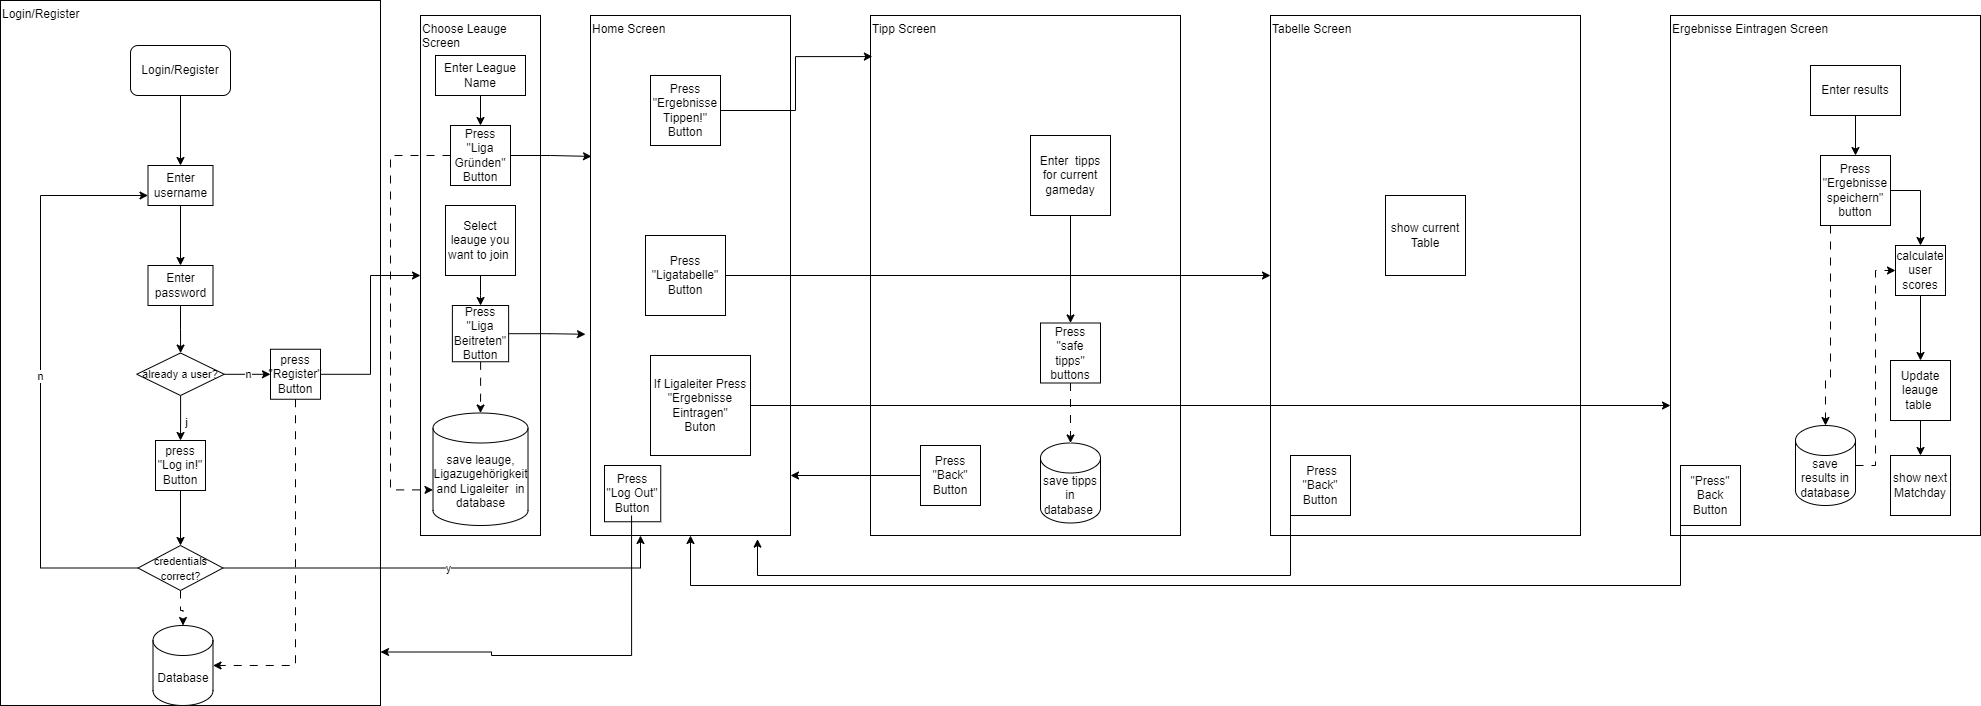

The diagram above was exported from draw.io. Its source (the exported page's mxGraphModel, read from the mxfile embedded in the PNG):
<mxGraphModel dx="2261" dy="1975" grid="1" gridSize="10" guides="1" tooltips="1" connect="1" arrows="1" fold="1" page="1" pageScale="1" pageWidth="827" pageHeight="1169" math="0" shadow="0">
  <root>
    <mxCell id="0" />
    <mxCell id="1" parent="0" />
    <mxCell id="TXAEe-g6IaoAGhg9gq5w-2" value="&lt;div style=&quot;text-align: justify;&quot;&gt;&lt;span style=&quot;background-color: initial;&quot;&gt;Login/Register&lt;/span&gt;&lt;/div&gt;" style="rounded=0;whiteSpace=wrap;html=1;align=left;verticalAlign=top;" parent="1" vertex="1">
      <mxGeometry x="-190" y="-295" width="380" height="705" as="geometry" />
    </mxCell>
    <mxCell id="TXAEe-g6IaoAGhg9gq5w-3" value="Home Screen" style="rounded=0;whiteSpace=wrap;html=1;align=left;verticalAlign=top;" parent="1" vertex="1">
      <mxGeometry x="400" y="-280" width="200" height="520" as="geometry" />
    </mxCell>
    <mxCell id="TXAEe-g6IaoAGhg9gq5w-4" value="Tipp Screen" style="rounded=0;whiteSpace=wrap;html=1;align=left;verticalAlign=top;" parent="1" vertex="1">
      <mxGeometry x="680" y="-280" width="310" height="520" as="geometry" />
    </mxCell>
    <mxCell id="TXAEe-g6IaoAGhg9gq5w-5" value="Press &quot;Ergebnisse Tippen!&quot; Button" style="whiteSpace=wrap;html=1;aspect=fixed;" parent="1" vertex="1">
      <mxGeometry x="460" y="-220" width="70" height="70" as="geometry" />
    </mxCell>
    <mxCell id="TXAEe-g6IaoAGhg9gq5w-14" style="edgeStyle=orthogonalEdgeStyle;rounded=0;orthogonalLoop=1;jettySize=auto;html=1;entryX=0;entryY=0.5;entryDx=0;entryDy=0;" parent="1" source="TXAEe-g6IaoAGhg9gq5w-6" target="TXAEe-g6IaoAGhg9gq5w-11" edge="1">
      <mxGeometry relative="1" as="geometry" />
    </mxCell>
    <mxCell id="TXAEe-g6IaoAGhg9gq5w-6" value="Press &quot;Ligatabelle&quot; Button" style="whiteSpace=wrap;html=1;aspect=fixed;" parent="1" vertex="1">
      <mxGeometry x="455" y="-60" width="80" height="80" as="geometry" />
    </mxCell>
    <mxCell id="TXAEe-g6IaoAGhg9gq5w-8" value="If Ligaleiter Press &quot;Ergebnisse Eintragen&quot;&lt;br&gt;Buton" style="whiteSpace=wrap;html=1;aspect=fixed;" parent="1" vertex="1">
      <mxGeometry x="460" y="60" width="100" height="100" as="geometry" />
    </mxCell>
    <mxCell id="TXAEe-g6IaoAGhg9gq5w-33" value="" style="edgeStyle=orthogonalEdgeStyle;rounded=0;orthogonalLoop=1;jettySize=auto;html=1;entryX=0.5;entryY=0;entryDx=0;entryDy=0;" parent="1" source="TXAEe-g6IaoAGhg9gq5w-10" target="TXAEe-g6IaoAGhg9gq5w-37" edge="1">
      <mxGeometry relative="1" as="geometry">
        <mxPoint x="-60" y="-115" as="targetPoint" />
      </mxGeometry>
    </mxCell>
    <mxCell id="TXAEe-g6IaoAGhg9gq5w-10" value="Login/Register" style="rounded=1;whiteSpace=wrap;html=1;" parent="1" vertex="1">
      <mxGeometry x="-60" y="-250" width="100" height="50" as="geometry" />
    </mxCell>
    <mxCell id="TXAEe-g6IaoAGhg9gq5w-11" value="Tabelle Screen" style="rounded=0;whiteSpace=wrap;html=1;align=left;verticalAlign=top;" parent="1" vertex="1">
      <mxGeometry x="1080" y="-280" width="310" height="520" as="geometry" />
    </mxCell>
    <mxCell id="TXAEe-g6IaoAGhg9gq5w-12" value="Ergebnisse Eintragen Screen" style="rounded=0;whiteSpace=wrap;html=1;align=left;verticalAlign=top;" parent="1" vertex="1">
      <mxGeometry x="1480" y="-280" width="310" height="520" as="geometry" />
    </mxCell>
    <mxCell id="TXAEe-g6IaoAGhg9gq5w-13" style="edgeStyle=orthogonalEdgeStyle;rounded=0;orthogonalLoop=1;jettySize=auto;html=1;entryX=0;entryY=0.75;entryDx=0;entryDy=0;" parent="1" source="TXAEe-g6IaoAGhg9gq5w-8" target="TXAEe-g6IaoAGhg9gq5w-12" edge="1">
      <mxGeometry relative="1" as="geometry">
        <mxPoint x="602" y="100" as="targetPoint" />
      </mxGeometry>
    </mxCell>
    <mxCell id="TXAEe-g6IaoAGhg9gq5w-15" style="edgeStyle=orthogonalEdgeStyle;rounded=0;orthogonalLoop=1;jettySize=auto;html=1;exitX=1;exitY=0.5;exitDx=0;exitDy=0;entryX=0.006;entryY=0.079;entryDx=0;entryDy=0;entryPerimeter=0;" parent="1" source="TXAEe-g6IaoAGhg9gq5w-5" target="TXAEe-g6IaoAGhg9gq5w-4" edge="1">
      <mxGeometry relative="1" as="geometry" />
    </mxCell>
    <mxCell id="TXAEe-g6IaoAGhg9gq5w-20" style="edgeStyle=orthogonalEdgeStyle;rounded=0;orthogonalLoop=1;jettySize=auto;html=1;exitX=0;exitY=0.5;exitDx=0;exitDy=0;" parent="1" source="TXAEe-g6IaoAGhg9gq5w-17" edge="1">
      <mxGeometry relative="1" as="geometry">
        <mxPoint x="600" y="180" as="targetPoint" />
      </mxGeometry>
    </mxCell>
    <mxCell id="TXAEe-g6IaoAGhg9gq5w-17" value="Press &quot;Back&quot; Button" style="whiteSpace=wrap;html=1;aspect=fixed;" parent="1" vertex="1">
      <mxGeometry x="730" y="150" width="60" height="60" as="geometry" />
    </mxCell>
    <mxCell id="TXAEe-g6IaoAGhg9gq5w-22" style="edgeStyle=orthogonalEdgeStyle;rounded=0;orthogonalLoop=1;jettySize=auto;html=1;exitX=0;exitY=0.5;exitDx=0;exitDy=0;entryX=0.5;entryY=1;entryDx=0;entryDy=0;" parent="1" source="TXAEe-g6IaoAGhg9gq5w-18" target="TXAEe-g6IaoAGhg9gq5w-3" edge="1">
      <mxGeometry relative="1" as="geometry">
        <Array as="points">
          <mxPoint x="1490" y="290" />
          <mxPoint x="500" y="290" />
        </Array>
      </mxGeometry>
    </mxCell>
    <mxCell id="TXAEe-g6IaoAGhg9gq5w-18" value="&quot;Press&quot; Back Button" style="whiteSpace=wrap;html=1;aspect=fixed;" parent="1" vertex="1">
      <mxGeometry x="1490" y="170" width="60" height="60" as="geometry" />
    </mxCell>
    <mxCell id="TXAEe-g6IaoAGhg9gq5w-21" style="edgeStyle=orthogonalEdgeStyle;rounded=0;orthogonalLoop=1;jettySize=auto;html=1;exitX=0;exitY=0.5;exitDx=0;exitDy=0;entryX=0.835;entryY=1.007;entryDx=0;entryDy=0;entryPerimeter=0;" parent="1" source="TXAEe-g6IaoAGhg9gq5w-19" target="TXAEe-g6IaoAGhg9gq5w-3" edge="1">
      <mxGeometry relative="1" as="geometry">
        <mxPoint x="600" y="210" as="targetPoint" />
        <Array as="points">
          <mxPoint x="1100" y="280" />
          <mxPoint x="567" y="280" />
        </Array>
      </mxGeometry>
    </mxCell>
    <mxCell id="TXAEe-g6IaoAGhg9gq5w-19" value="&amp;nbsp;Press &quot;Back&quot; Button" style="whiteSpace=wrap;html=1;aspect=fixed;" parent="1" vertex="1">
      <mxGeometry x="1100" y="160" width="60" height="60" as="geometry" />
    </mxCell>
    <mxCell id="TXAEe-g6IaoAGhg9gq5w-69" style="edgeStyle=orthogonalEdgeStyle;rounded=0;orthogonalLoop=1;jettySize=auto;html=1;dashed=1;dashPattern=8 8;" parent="1" source="TXAEe-g6IaoAGhg9gq5w-23" target="TXAEe-g6IaoAGhg9gq5w-25" edge="1">
      <mxGeometry relative="1" as="geometry">
        <mxPoint x="895" y="350" as="targetPoint" />
      </mxGeometry>
    </mxCell>
    <mxCell id="TXAEe-g6IaoAGhg9gq5w-23" value="Press &quot;safe tipps&quot; buttons" style="whiteSpace=wrap;html=1;aspect=fixed;" parent="1" vertex="1">
      <mxGeometry x="850" y="27.5" width="60" height="60" as="geometry" />
    </mxCell>
    <mxCell id="QiBt3JxGTIga8TDC3skF-32" style="edgeStyle=orthogonalEdgeStyle;rounded=0;orthogonalLoop=1;jettySize=auto;html=1;exitX=1;exitY=0.5;exitDx=0;exitDy=0;exitPerimeter=0;entryX=0;entryY=0.5;entryDx=0;entryDy=0;dashed=1;dashPattern=8 8;" edge="1" parent="1" source="TXAEe-g6IaoAGhg9gq5w-24" target="QiBt3JxGTIga8TDC3skF-30">
      <mxGeometry relative="1" as="geometry" />
    </mxCell>
    <mxCell id="TXAEe-g6IaoAGhg9gq5w-24" value="save results in database" style="shape=cylinder3;whiteSpace=wrap;html=1;boundedLbl=1;backgroundOutline=1;size=15;" parent="1" vertex="1">
      <mxGeometry x="1605" y="130" width="60" height="80" as="geometry" />
    </mxCell>
    <mxCell id="TXAEe-g6IaoAGhg9gq5w-25" value="save tipps in database&amp;nbsp;" style="shape=cylinder3;whiteSpace=wrap;html=1;boundedLbl=1;backgroundOutline=1;size=15;" parent="1" vertex="1">
      <mxGeometry x="850" y="147.5" width="60" height="80" as="geometry" />
    </mxCell>
    <mxCell id="TXAEe-g6IaoAGhg9gq5w-28" value="Choose Leauge Screen" style="rounded=0;whiteSpace=wrap;html=1;align=left;verticalAlign=top;" parent="1" vertex="1">
      <mxGeometry x="230" y="-280" width="120" height="520" as="geometry" />
    </mxCell>
    <mxCell id="QiBt3JxGTIga8TDC3skF-24" value="" style="edgeStyle=orthogonalEdgeStyle;rounded=0;orthogonalLoop=1;jettySize=auto;html=1;" edge="1" parent="1" source="TXAEe-g6IaoAGhg9gq5w-30" target="QiBt3JxGTIga8TDC3skF-23">
      <mxGeometry relative="1" as="geometry" />
    </mxCell>
    <mxCell id="TXAEe-g6IaoAGhg9gq5w-30" value="Select leauge you want to join&amp;nbsp;" style="whiteSpace=wrap;html=1;aspect=fixed;" parent="1" vertex="1">
      <mxGeometry x="255" y="-90" width="70" height="70" as="geometry" />
    </mxCell>
    <mxCell id="TXAEe-g6IaoAGhg9gq5w-44" value="" style="edgeStyle=orthogonalEdgeStyle;rounded=0;orthogonalLoop=1;jettySize=auto;html=1;" parent="1" source="TXAEe-g6IaoAGhg9gq5w-37" target="TXAEe-g6IaoAGhg9gq5w-38" edge="1">
      <mxGeometry relative="1" as="geometry" />
    </mxCell>
    <mxCell id="TXAEe-g6IaoAGhg9gq5w-37" value="Enter username" style="rounded=0;whiteSpace=wrap;html=1;" parent="1" vertex="1">
      <mxGeometry x="-42.5" y="-130" width="65" height="40" as="geometry" />
    </mxCell>
    <mxCell id="QiBt3JxGTIga8TDC3skF-4" value="" style="edgeStyle=orthogonalEdgeStyle;rounded=0;orthogonalLoop=1;jettySize=auto;html=1;" edge="1" parent="1" source="TXAEe-g6IaoAGhg9gq5w-38" target="TXAEe-g6IaoAGhg9gq5w-47">
      <mxGeometry relative="1" as="geometry" />
    </mxCell>
    <mxCell id="TXAEe-g6IaoAGhg9gq5w-38" value="Enter password" style="rounded=0;whiteSpace=wrap;html=1;" parent="1" vertex="1">
      <mxGeometry x="-42.5" y="-30" width="65" height="40" as="geometry" />
    </mxCell>
    <mxCell id="QiBt3JxGTIga8TDC3skF-8" value="" style="edgeStyle=orthogonalEdgeStyle;rounded=0;orthogonalLoop=1;jettySize=auto;html=1;" edge="1" parent="1" source="TXAEe-g6IaoAGhg9gq5w-47" target="QiBt3JxGTIga8TDC3skF-5">
      <mxGeometry relative="1" as="geometry" />
    </mxCell>
    <mxCell id="QiBt3JxGTIga8TDC3skF-9" value="j" style="edgeLabel;html=1;align=center;verticalAlign=middle;resizable=0;points=[];" vertex="1" connectable="0" parent="QiBt3JxGTIga8TDC3skF-8">
      <mxGeometry x="0.2037" y="5" relative="1" as="geometry">
        <mxPoint as="offset" />
      </mxGeometry>
    </mxCell>
    <mxCell id="QiBt3JxGTIga8TDC3skF-11" value="" style="edgeStyle=orthogonalEdgeStyle;rounded=0;orthogonalLoop=1;jettySize=auto;html=1;" edge="1" parent="1" source="TXAEe-g6IaoAGhg9gq5w-47" target="QiBt3JxGTIga8TDC3skF-10">
      <mxGeometry relative="1" as="geometry" />
    </mxCell>
    <mxCell id="QiBt3JxGTIga8TDC3skF-12" value="n" style="edgeLabel;html=1;align=center;verticalAlign=middle;resizable=0;points=[];" vertex="1" connectable="0" parent="QiBt3JxGTIga8TDC3skF-11">
      <mxGeometry x="0.0508" relative="1" as="geometry">
        <mxPoint as="offset" />
      </mxGeometry>
    </mxCell>
    <mxCell id="TXAEe-g6IaoAGhg9gq5w-47" value="already a user?" style="rhombus;whiteSpace=wrap;html=1;fontSize=11;" parent="1" vertex="1">
      <mxGeometry x="-53.75" y="57.5" width="87.5" height="42.5" as="geometry" />
    </mxCell>
    <mxCell id="TXAEe-g6IaoAGhg9gq5w-52" value="" style="edgeStyle=orthogonalEdgeStyle;rounded=0;orthogonalLoop=1;jettySize=auto;html=1;dashed=1;dashPattern=8 8;" parent="1" source="TXAEe-g6IaoAGhg9gq5w-49" target="TXAEe-g6IaoAGhg9gq5w-51" edge="1">
      <mxGeometry relative="1" as="geometry" />
    </mxCell>
    <mxCell id="TXAEe-g6IaoAGhg9gq5w-66" value="n" style="edgeStyle=orthogonalEdgeStyle;rounded=0;orthogonalLoop=1;jettySize=auto;html=1;entryX=0;entryY=0.75;entryDx=0;entryDy=0;" parent="1" source="TXAEe-g6IaoAGhg9gq5w-49" target="TXAEe-g6IaoAGhg9gq5w-37" edge="1">
      <mxGeometry relative="1" as="geometry">
        <Array as="points">
          <mxPoint x="-150" y="273" />
          <mxPoint x="-150" y="-100" />
        </Array>
      </mxGeometry>
    </mxCell>
    <mxCell id="TXAEe-g6IaoAGhg9gq5w-67" value="y" style="edgeStyle=orthogonalEdgeStyle;rounded=0;orthogonalLoop=1;jettySize=auto;html=1;entryX=0.25;entryY=1;entryDx=0;entryDy=0;" parent="1" source="TXAEe-g6IaoAGhg9gq5w-49" target="TXAEe-g6IaoAGhg9gq5w-3" edge="1">
      <mxGeometry relative="1" as="geometry" />
    </mxCell>
    <mxCell id="TXAEe-g6IaoAGhg9gq5w-49" value="&lt;font style=&quot;font-size: 11px;&quot;&gt;credentials correct?&lt;/font&gt;" style="rhombus;whiteSpace=wrap;html=1;" parent="1" vertex="1">
      <mxGeometry x="-52.5" y="250" width="85" height="45" as="geometry" />
    </mxCell>
    <mxCell id="TXAEe-g6IaoAGhg9gq5w-51" value="Database" style="shape=cylinder3;whiteSpace=wrap;html=1;boundedLbl=1;backgroundOutline=1;size=15;rotation=0;" parent="1" vertex="1">
      <mxGeometry x="-37.5" y="330" width="60" height="80" as="geometry" />
    </mxCell>
    <mxCell id="TXAEe-g6IaoAGhg9gq5w-72" value="" style="edgeStyle=orthogonalEdgeStyle;rounded=0;orthogonalLoop=1;jettySize=auto;html=1;" parent="1" source="QiBt3JxGTIga8TDC3skF-30" target="TXAEe-g6IaoAGhg9gq5w-71" edge="1">
      <mxGeometry relative="1" as="geometry" />
    </mxCell>
    <mxCell id="TXAEe-g6IaoAGhg9gq5w-73" style="edgeStyle=orthogonalEdgeStyle;rounded=0;orthogonalLoop=1;jettySize=auto;html=1;dashed=1;dashPattern=8 8;" parent="1" source="TXAEe-g6IaoAGhg9gq5w-70" target="TXAEe-g6IaoAGhg9gq5w-24" edge="1">
      <mxGeometry relative="1" as="geometry">
        <Array as="points">
          <mxPoint x="1640" y="85" />
        </Array>
      </mxGeometry>
    </mxCell>
    <mxCell id="TXAEe-g6IaoAGhg9gq5w-70" value="Press &quot;Ergebnisse speichern&quot; button" style="whiteSpace=wrap;html=1;aspect=fixed;" parent="1" vertex="1">
      <mxGeometry x="1630" y="-140" width="70" height="70" as="geometry" />
    </mxCell>
    <mxCell id="QiBt3JxGTIga8TDC3skF-34" value="" style="edgeStyle=orthogonalEdgeStyle;rounded=0;orthogonalLoop=1;jettySize=auto;html=1;" edge="1" parent="1" source="TXAEe-g6IaoAGhg9gq5w-71" target="QiBt3JxGTIga8TDC3skF-33">
      <mxGeometry relative="1" as="geometry" />
    </mxCell>
    <mxCell id="TXAEe-g6IaoAGhg9gq5w-71" value="Update leauge table&amp;nbsp;" style="whiteSpace=wrap;html=1;aspect=fixed;" parent="1" vertex="1">
      <mxGeometry x="1700" y="65" width="60" height="60" as="geometry" />
    </mxCell>
    <mxCell id="TXAEe-g6IaoAGhg9gq5w-76" style="edgeStyle=orthogonalEdgeStyle;rounded=0;orthogonalLoop=1;jettySize=auto;html=1;" parent="1" source="TXAEe-g6IaoAGhg9gq5w-75" target="TXAEe-g6IaoAGhg9gq5w-70" edge="1">
      <mxGeometry relative="1" as="geometry" />
    </mxCell>
    <mxCell id="TXAEe-g6IaoAGhg9gq5w-75" value="Enter results" style="rounded=0;whiteSpace=wrap;html=1;" parent="1" vertex="1">
      <mxGeometry x="1620" y="-230" width="90" height="50" as="geometry" />
    </mxCell>
    <mxCell id="TXAEe-g6IaoAGhg9gq5w-77" value="show current Table" style="whiteSpace=wrap;html=1;aspect=fixed;" parent="1" vertex="1">
      <mxGeometry x="1195" y="-100" width="80" height="80" as="geometry" />
    </mxCell>
    <mxCell id="TXAEe-g6IaoAGhg9gq5w-79" style="edgeStyle=orthogonalEdgeStyle;rounded=0;orthogonalLoop=1;jettySize=auto;html=1;" parent="1" source="TXAEe-g6IaoAGhg9gq5w-78" target="TXAEe-g6IaoAGhg9gq5w-23" edge="1">
      <mxGeometry relative="1" as="geometry">
        <Array as="points">
          <mxPoint x="880" y="70" />
          <mxPoint x="880" y="70" />
        </Array>
      </mxGeometry>
    </mxCell>
    <mxCell id="TXAEe-g6IaoAGhg9gq5w-78" value="Enter&amp;nbsp; tipps for current gameday" style="whiteSpace=wrap;html=1;aspect=fixed;" parent="1" vertex="1">
      <mxGeometry x="840" y="-160" width="80" height="80" as="geometry" />
    </mxCell>
    <mxCell id="TXAEe-g6IaoAGhg9gq5w-80" value="save leauge, Ligazugehörigkeit and Ligaleiter&amp;nbsp; in database" style="shape=cylinder3;whiteSpace=wrap;html=1;boundedLbl=1;backgroundOutline=1;size=15;" parent="1" vertex="1">
      <mxGeometry x="242.51" y="117.5" width="95" height="112.5" as="geometry" />
    </mxCell>
    <mxCell id="QiBt3JxGTIga8TDC3skF-14" value="" style="edgeStyle=orthogonalEdgeStyle;rounded=0;orthogonalLoop=1;jettySize=auto;html=1;" edge="1" parent="1" source="QiBt3JxGTIga8TDC3skF-5" target="TXAEe-g6IaoAGhg9gq5w-49">
      <mxGeometry relative="1" as="geometry" />
    </mxCell>
    <mxCell id="QiBt3JxGTIga8TDC3skF-5" value="press &quot;Log in!&quot; Button" style="whiteSpace=wrap;html=1;aspect=fixed;" vertex="1" parent="1">
      <mxGeometry x="-35" y="145" width="50" height="50" as="geometry" />
    </mxCell>
    <mxCell id="QiBt3JxGTIga8TDC3skF-13" value="" style="edgeStyle=orthogonalEdgeStyle;rounded=0;orthogonalLoop=1;jettySize=auto;html=1;" edge="1" parent="1" source="QiBt3JxGTIga8TDC3skF-10" target="TXAEe-g6IaoAGhg9gq5w-28">
      <mxGeometry relative="1" as="geometry" />
    </mxCell>
    <mxCell id="QiBt3JxGTIga8TDC3skF-10" value="press &quot;Register&quot; Button" style="whiteSpace=wrap;html=1;aspect=fixed;" vertex="1" parent="1">
      <mxGeometry x="80" y="53.75" width="50" height="50" as="geometry" />
    </mxCell>
    <mxCell id="QiBt3JxGTIga8TDC3skF-16" style="edgeStyle=orthogonalEdgeStyle;rounded=0;orthogonalLoop=1;jettySize=auto;html=1;entryX=1;entryY=0.5;entryDx=0;entryDy=0;entryPerimeter=0;exitX=0.5;exitY=1;exitDx=0;exitDy=0;dashed=1;dashPattern=8 8;" edge="1" parent="1" source="QiBt3JxGTIga8TDC3skF-10" target="TXAEe-g6IaoAGhg9gq5w-51">
      <mxGeometry relative="1" as="geometry" />
    </mxCell>
    <mxCell id="QiBt3JxGTIga8TDC3skF-20" value="" style="edgeStyle=orthogonalEdgeStyle;rounded=0;orthogonalLoop=1;jettySize=auto;html=1;" edge="1" parent="1" source="QiBt3JxGTIga8TDC3skF-17" target="QiBt3JxGTIga8TDC3skF-18">
      <mxGeometry relative="1" as="geometry" />
    </mxCell>
    <mxCell id="QiBt3JxGTIga8TDC3skF-17" value="Enter League Name" style="rounded=0;whiteSpace=wrap;html=1;" vertex="1" parent="1">
      <mxGeometry x="245" y="-240" width="90" height="40" as="geometry" />
    </mxCell>
    <mxCell id="QiBt3JxGTIga8TDC3skF-22" value="" style="edgeStyle=orthogonalEdgeStyle;rounded=0;orthogonalLoop=1;jettySize=auto;html=1;entryX=0.005;entryY=0.271;entryDx=0;entryDy=0;entryPerimeter=0;" edge="1" parent="1" source="QiBt3JxGTIga8TDC3skF-18" target="TXAEe-g6IaoAGhg9gq5w-3">
      <mxGeometry relative="1" as="geometry" />
    </mxCell>
    <mxCell id="QiBt3JxGTIga8TDC3skF-18" value="Press &quot;Liga Gründen&quot; Button" style="whiteSpace=wrap;html=1;aspect=fixed;" vertex="1" parent="1">
      <mxGeometry x="260" y="-170" width="60" height="60" as="geometry" />
    </mxCell>
    <mxCell id="QiBt3JxGTIga8TDC3skF-25" value="" style="edgeStyle=orthogonalEdgeStyle;rounded=0;orthogonalLoop=1;jettySize=auto;html=1;dashed=1;dashPattern=8 8;" edge="1" parent="1" source="QiBt3JxGTIga8TDC3skF-23" target="TXAEe-g6IaoAGhg9gq5w-80">
      <mxGeometry relative="1" as="geometry" />
    </mxCell>
    <mxCell id="QiBt3JxGTIga8TDC3skF-26" value="" style="edgeStyle=orthogonalEdgeStyle;rounded=0;orthogonalLoop=1;jettySize=auto;html=1;entryX=-0.025;entryY=0.613;entryDx=0;entryDy=0;entryPerimeter=0;" edge="1" parent="1" source="QiBt3JxGTIga8TDC3skF-23" target="TXAEe-g6IaoAGhg9gq5w-3">
      <mxGeometry relative="1" as="geometry" />
    </mxCell>
    <mxCell id="QiBt3JxGTIga8TDC3skF-23" value="Press &quot;Liga Beitreten&quot; Button" style="whiteSpace=wrap;html=1;aspect=fixed;" vertex="1" parent="1">
      <mxGeometry x="261.88" y="10" width="56.25" height="56.25" as="geometry" />
    </mxCell>
    <mxCell id="QiBt3JxGTIga8TDC3skF-29" style="edgeStyle=orthogonalEdgeStyle;rounded=0;orthogonalLoop=1;jettySize=auto;html=1;entryX=0;entryY=0;entryDx=0;entryDy=76.875;entryPerimeter=0;dashed=1;dashPattern=8 8;" edge="1" parent="1" source="QiBt3JxGTIga8TDC3skF-18" target="TXAEe-g6IaoAGhg9gq5w-80">
      <mxGeometry relative="1" as="geometry">
        <Array as="points">
          <mxPoint x="200" y="-140" />
          <mxPoint x="200" y="194" />
        </Array>
      </mxGeometry>
    </mxCell>
    <mxCell id="QiBt3JxGTIga8TDC3skF-31" value="" style="edgeStyle=orthogonalEdgeStyle;rounded=0;orthogonalLoop=1;jettySize=auto;html=1;" edge="1" parent="1" source="TXAEe-g6IaoAGhg9gq5w-70" target="QiBt3JxGTIga8TDC3skF-30">
      <mxGeometry relative="1" as="geometry">
        <mxPoint x="1665" y="-10" as="sourcePoint" />
        <mxPoint x="1710" y="135" as="targetPoint" />
      </mxGeometry>
    </mxCell>
    <mxCell id="QiBt3JxGTIga8TDC3skF-30" value="calculate user scores" style="whiteSpace=wrap;html=1;aspect=fixed;" vertex="1" parent="1">
      <mxGeometry x="1705" y="-50" width="50" height="50" as="geometry" />
    </mxCell>
    <mxCell id="QiBt3JxGTIga8TDC3skF-33" value="show next Matchday" style="whiteSpace=wrap;html=1;aspect=fixed;" vertex="1" parent="1">
      <mxGeometry x="1700" y="160" width="60" height="60" as="geometry" />
    </mxCell>
    <mxCell id="QiBt3JxGTIga8TDC3skF-35" value="Press &quot;Log Out&quot; Button" style="whiteSpace=wrap;html=1;aspect=fixed;" vertex="1" parent="1">
      <mxGeometry x="414" y="170" width="56.25" height="56.25" as="geometry" />
    </mxCell>
    <mxCell id="QiBt3JxGTIga8TDC3skF-37" style="edgeStyle=orthogonalEdgeStyle;rounded=0;orthogonalLoop=1;jettySize=auto;html=1;entryX=1.003;entryY=0.933;entryDx=0;entryDy=0;entryPerimeter=0;" edge="1" parent="1">
      <mxGeometry relative="1" as="geometry">
        <mxPoint x="441.05999999999983" y="220" as="sourcePoint" />
        <mxPoint x="189.9999999999999" y="356.5149999999999" as="targetPoint" />
        <Array as="points">
          <mxPoint x="441" y="360" />
          <mxPoint x="301" y="360" />
          <mxPoint x="301" y="357" />
        </Array>
      </mxGeometry>
    </mxCell>
  </root>
</mxGraphModel>